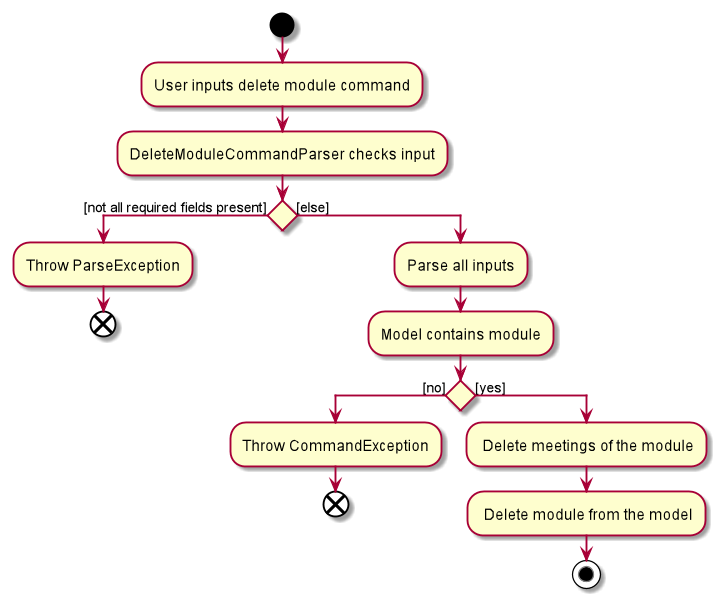

The diagram above was rendered by PlantUML. Its source (embedded in the PNG):
@startuml
start
:User inputs delete module command;
:DeleteModuleCommandParser checks input;
if () then ([not all required fields present])
    :Throw ParseException;
    end
else ([else])
    :Parse all inputs;
    :Model contains module;
    if () then ([no])
        :Throw CommandException;
        end
    else ([yes])
        : Delete meetings of the module;
        : Delete module from the model;
        stop
@enduml